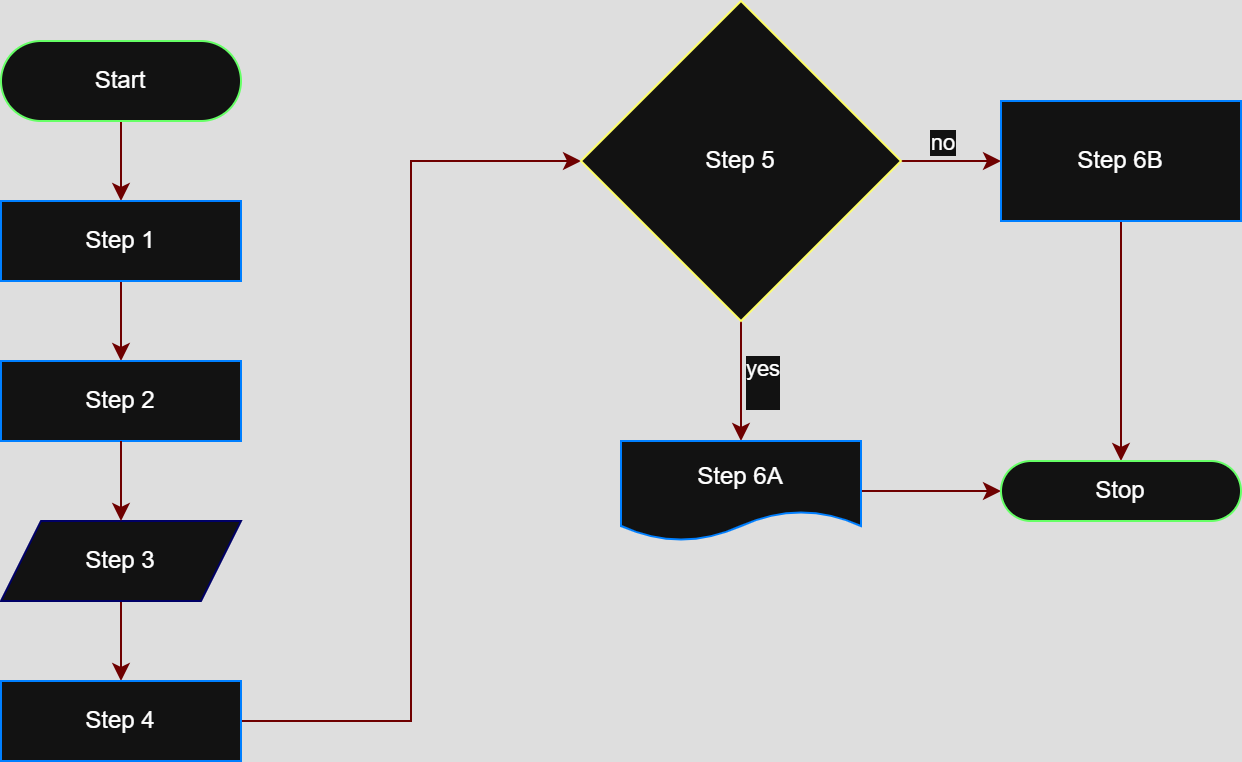

The diagram above was exported from draw.io. Its source (the exported page's mxGraphModel, read from the mxfile embedded in the PNG):
<mxGraphModel dx="1033" dy="672" grid="1" gridSize="10" guides="1" tooltips="1" connect="1" arrows="1" fold="1" page="1" pageScale="1" pageWidth="827" pageHeight="1169" math="0" shadow="0">
  <root>
    <mxCell id="WIyWlLk6GJQsqaUBKTNV-0" />
    <mxCell id="WIyWlLk6GJQsqaUBKTNV-1" parent="WIyWlLk6GJQsqaUBKTNV-0" />
    <mxCell id="M2X6Zs50WpUIDWlAr5D4-2" value="" style="edgeStyle=orthogonalEdgeStyle;rounded=0;orthogonalLoop=1;jettySize=auto;html=1;fillColor=#a20025;strokeColor=#6F0000;" edge="1" parent="WIyWlLk6GJQsqaUBKTNV-1" source="M2X6Zs50WpUIDWlAr5D4-0" target="M2X6Zs50WpUIDWlAr5D4-1">
      <mxGeometry relative="1" as="geometry" />
    </mxCell>
    <mxCell id="M2X6Zs50WpUIDWlAr5D4-0" value="Start" style="rounded=1;whiteSpace=wrap;html=1;arcSize=50;strokeColor=#66FF66;" vertex="1" parent="WIyWlLk6GJQsqaUBKTNV-1">
      <mxGeometry x="180" y="80" width="120" height="40" as="geometry" />
    </mxCell>
    <mxCell id="M2X6Zs50WpUIDWlAr5D4-5" style="edgeStyle=orthogonalEdgeStyle;rounded=0;orthogonalLoop=1;jettySize=auto;html=1;entryX=0.5;entryY=0;entryDx=0;entryDy=0;strokeColor=#6F0000;fillColor=#a20025;" edge="1" parent="WIyWlLk6GJQsqaUBKTNV-1" source="M2X6Zs50WpUIDWlAr5D4-1" target="M2X6Zs50WpUIDWlAr5D4-3">
      <mxGeometry relative="1" as="geometry" />
    </mxCell>
    <mxCell id="M2X6Zs50WpUIDWlAr5D4-1" value="Step 1" style="rounded=1;whiteSpace=wrap;html=1;arcSize=0;strokeColor=#007FFF;" vertex="1" parent="WIyWlLk6GJQsqaUBKTNV-1">
      <mxGeometry x="180" y="160" width="120" height="40" as="geometry" />
    </mxCell>
    <mxCell id="M2X6Zs50WpUIDWlAr5D4-3" value="Step 2" style="rounded=1;whiteSpace=wrap;html=1;arcSize=0;strokeColor=#007FFF;" vertex="1" parent="WIyWlLk6GJQsqaUBKTNV-1">
      <mxGeometry x="180" y="240" width="120" height="40" as="geometry" />
    </mxCell>
    <mxCell id="M2X6Zs50WpUIDWlAr5D4-8" style="edgeStyle=orthogonalEdgeStyle;rounded=0;orthogonalLoop=1;jettySize=auto;html=1;entryX=0.5;entryY=0;entryDx=0;entryDy=0;strokeColor=#6F0000;fillColor=#a20025;" edge="1" parent="WIyWlLk6GJQsqaUBKTNV-1" source="M2X6Zs50WpUIDWlAr5D4-4" target="M2X6Zs50WpUIDWlAr5D4-7">
      <mxGeometry relative="1" as="geometry" />
    </mxCell>
    <mxCell id="M2X6Zs50WpUIDWlAr5D4-4" value="Step 3" style="shape=parallelogram;perimeter=parallelogramPerimeter;whiteSpace=wrap;html=1;fixedSize=1;strokeColor=#000066;" vertex="1" parent="WIyWlLk6GJQsqaUBKTNV-1">
      <mxGeometry x="180" y="320" width="120" height="40" as="geometry" />
    </mxCell>
    <mxCell id="M2X6Zs50WpUIDWlAr5D4-6" style="edgeStyle=orthogonalEdgeStyle;rounded=0;orthogonalLoop=1;jettySize=auto;html=1;entryX=0.5;entryY=0;entryDx=0;entryDy=0;strokeColor=#6F0000;fillColor=#a20025;" edge="1" parent="WIyWlLk6GJQsqaUBKTNV-1" source="M2X6Zs50WpUIDWlAr5D4-3" target="M2X6Zs50WpUIDWlAr5D4-4">
      <mxGeometry relative="1" as="geometry" />
    </mxCell>
    <mxCell id="M2X6Zs50WpUIDWlAr5D4-10" style="edgeStyle=orthogonalEdgeStyle;rounded=0;orthogonalLoop=1;jettySize=auto;html=1;entryX=0;entryY=0.5;entryDx=0;entryDy=0;fillColor=#a20025;strokeColor=#6F0000;" edge="1" parent="WIyWlLk6GJQsqaUBKTNV-1" source="M2X6Zs50WpUIDWlAr5D4-7" target="M2X6Zs50WpUIDWlAr5D4-9">
      <mxGeometry relative="1" as="geometry" />
    </mxCell>
    <mxCell id="M2X6Zs50WpUIDWlAr5D4-7" value="Step 4" style="rounded=1;whiteSpace=wrap;html=1;arcSize=0;strokeColor=#007FFF;" vertex="1" parent="WIyWlLk6GJQsqaUBKTNV-1">
      <mxGeometry x="180" y="400" width="120" height="40" as="geometry" />
    </mxCell>
    <mxCell id="M2X6Zs50WpUIDWlAr5D4-12" style="edgeStyle=orthogonalEdgeStyle;rounded=0;orthogonalLoop=1;jettySize=auto;html=1;entryX=0.5;entryY=0;entryDx=0;entryDy=0;fillColor=#a20025;strokeColor=#6F0000;" edge="1" parent="WIyWlLk6GJQsqaUBKTNV-1" source="M2X6Zs50WpUIDWlAr5D4-9" target="M2X6Zs50WpUIDWlAr5D4-11">
      <mxGeometry relative="1" as="geometry" />
    </mxCell>
    <mxCell id="M2X6Zs50WpUIDWlAr5D4-13" value="yes&lt;div&gt;&lt;br&gt;&lt;/div&gt;" style="edgeLabel;html=1;align=center;verticalAlign=middle;resizable=0;points=[];" vertex="1" connectable="0" parent="M2X6Zs50WpUIDWlAr5D4-12">
      <mxGeometry x="0.0679" y="-1" relative="1" as="geometry">
        <mxPoint x="11" y="-2" as="offset" />
      </mxGeometry>
    </mxCell>
    <mxCell id="M2X6Zs50WpUIDWlAr5D4-15" value="" style="edgeStyle=orthogonalEdgeStyle;rounded=0;orthogonalLoop=1;jettySize=auto;html=1;fillColor=#a20025;strokeColor=#6F0000;" edge="1" parent="WIyWlLk6GJQsqaUBKTNV-1" source="M2X6Zs50WpUIDWlAr5D4-9" target="M2X6Zs50WpUIDWlAr5D4-14">
      <mxGeometry relative="1" as="geometry" />
    </mxCell>
    <mxCell id="M2X6Zs50WpUIDWlAr5D4-16" value="no" style="edgeLabel;html=1;align=center;verticalAlign=middle;resizable=0;points=[];" vertex="1" connectable="0" parent="M2X6Zs50WpUIDWlAr5D4-15">
      <mxGeometry x="-0.0199" y="2" relative="1" as="geometry">
        <mxPoint x="-5" y="-8" as="offset" />
      </mxGeometry>
    </mxCell>
    <mxCell id="M2X6Zs50WpUIDWlAr5D4-9" value="Step 5" style="rhombus;whiteSpace=wrap;html=1;strokeColor=#FFFF66;" vertex="1" parent="WIyWlLk6GJQsqaUBKTNV-1">
      <mxGeometry x="470" y="60" width="160" height="160" as="geometry" />
    </mxCell>
    <mxCell id="M2X6Zs50WpUIDWlAr5D4-19" style="edgeStyle=orthogonalEdgeStyle;rounded=0;orthogonalLoop=1;jettySize=auto;html=1;entryX=0;entryY=0.5;entryDx=0;entryDy=0;fillColor=#a20025;strokeColor=#6F0000;" edge="1" parent="WIyWlLk6GJQsqaUBKTNV-1" source="M2X6Zs50WpUIDWlAr5D4-11" target="M2X6Zs50WpUIDWlAr5D4-17">
      <mxGeometry relative="1" as="geometry" />
    </mxCell>
    <mxCell id="M2X6Zs50WpUIDWlAr5D4-11" value="Step 6A" style="shape=document;whiteSpace=wrap;html=1;boundedLbl=1;strokeColor=#007FFF;" vertex="1" parent="WIyWlLk6GJQsqaUBKTNV-1">
      <mxGeometry x="490" y="280" width="120" height="50" as="geometry" />
    </mxCell>
    <mxCell id="M2X6Zs50WpUIDWlAr5D4-18" style="edgeStyle=orthogonalEdgeStyle;rounded=0;orthogonalLoop=1;jettySize=auto;html=1;entryX=0.5;entryY=0;entryDx=0;entryDy=0;fillColor=#a20025;strokeColor=#6F0000;" edge="1" parent="WIyWlLk6GJQsqaUBKTNV-1" source="M2X6Zs50WpUIDWlAr5D4-14" target="M2X6Zs50WpUIDWlAr5D4-17">
      <mxGeometry relative="1" as="geometry" />
    </mxCell>
    <mxCell id="M2X6Zs50WpUIDWlAr5D4-14" value="Step 6B" style="whiteSpace=wrap;html=1;strokeColor=#007FFF;" vertex="1" parent="WIyWlLk6GJQsqaUBKTNV-1">
      <mxGeometry x="680" y="110" width="120" height="60" as="geometry" />
    </mxCell>
    <mxCell id="M2X6Zs50WpUIDWlAr5D4-17" value="Stop" style="rounded=1;whiteSpace=wrap;html=1;arcSize=50;strokeColor=#66FF66;" vertex="1" parent="WIyWlLk6GJQsqaUBKTNV-1">
      <mxGeometry x="680" y="290" width="120" height="30" as="geometry" />
    </mxCell>
  </root>
</mxGraphModel>